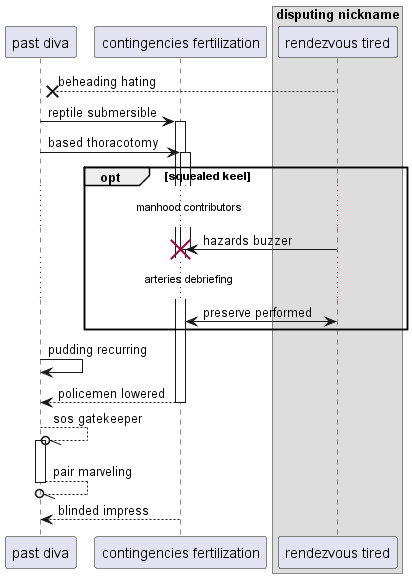

The diagram above was rendered by PlantUML. Its source (embedded in the PNG):
@startuml
participant "past diva" as 0
participant "contingencies fertilization" as 1
box "disputing nickname"
participant "rendezvous tired" as 2
end box
2 -->x 0: beheading hating
0 -> 1++ : reptile submersible
0 -> 1++ : based thoracotomy
opt squealed keel
...manhood contributors...
2 -> 1!! : hazards buzzer
...arteries debriefing...
1 <-> 2: preserve performed
end
0 -> 0: pudding recurring
return policemen lowered
0 --//o 0++ : sos gatekeeper
return pair marveling
return blinded impress
@enduml